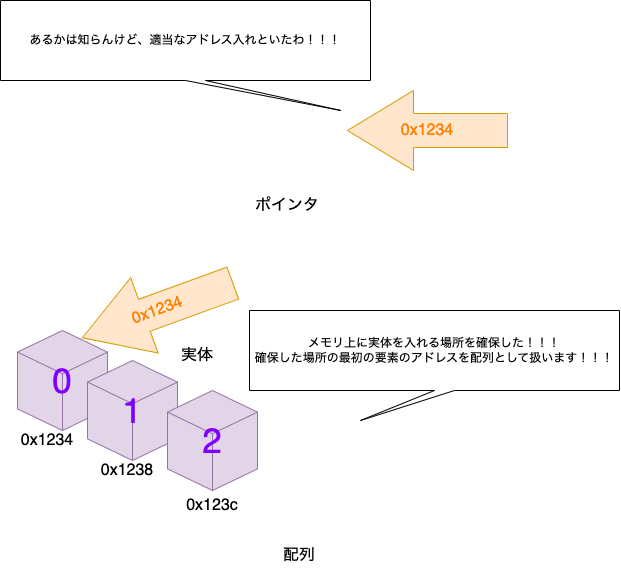

The diagram above was exported from draw.io. Its source (the exported page's mxGraphModel, read from the mxfile embedded in the PNG):
<mxGraphModel dx="846" dy="778" grid="1" gridSize="10" guides="1" tooltips="1" connect="1" arrows="1" fold="1" page="1" pageScale="1" pageWidth="827" pageHeight="1169" math="0" shadow="0">
  <root>
    <mxCell id="0" />
    <mxCell id="1" parent="0" />
    <mxCell id="qlO-poyhB3mKbAM3Pc_K-2" value="0x1238" style="text;html=1;strokeColor=none;fillColor=none;align=center;verticalAlign=middle;whiteSpace=wrap;rounded=0;fontSize=16;" vertex="1" parent="1">
      <mxGeometry x="237" y="525" width="60" height="30" as="geometry" />
    </mxCell>
    <mxCell id="qlO-poyhB3mKbAM3Pc_K-3" value="0x1234" style="shape=singleArrow;direction=west;whiteSpace=wrap;html=1;arrowWidth=0.425;arrowSize=0.4125;fillColor=#ffe6cc;strokeColor=#d79b00;fontSize=16;fontColor=#FF8000;" vertex="1" parent="1">
      <mxGeometry x="487" y="160" width="160" height="80" as="geometry" />
    </mxCell>
    <mxCell id="qlO-poyhB3mKbAM3Pc_K-4" value="実体" style="text;html=1;strokeColor=none;fillColor=none;align=center;verticalAlign=middle;whiteSpace=wrap;rounded=0;fontSize=16;" vertex="1" parent="1">
      <mxGeometry x="307" y="410" width="60" height="30" as="geometry" />
    </mxCell>
    <mxCell id="qlO-poyhB3mKbAM3Pc_K-5" value="ポインタ" style="text;html=1;strokeColor=none;fillColor=none;align=center;verticalAlign=middle;whiteSpace=wrap;rounded=0;fontSize=16;" vertex="1" parent="1">
      <mxGeometry x="377" y="260" width="100" height="30" as="geometry" />
    </mxCell>
    <mxCell id="qlO-poyhB3mKbAM3Pc_K-6" value="&lt;font color=&quot;#7f00ff&quot;&gt;&lt;span style=&quot;font-size: 35px;&quot;&gt;0&lt;/span&gt;&lt;/font&gt;" style="html=1;whiteSpace=wrap;shape=isoCube2;backgroundOutline=1;isoAngle=15;fillColor=#e1d5e7;strokeColor=#9673a6;" vertex="1" parent="1">
      <mxGeometry x="157" y="400" width="90" height="100" as="geometry" />
    </mxCell>
    <mxCell id="qlO-poyhB3mKbAM3Pc_K-7" value="&lt;font color=&quot;#7f00ff&quot;&gt;&lt;span style=&quot;font-size: 35px;&quot;&gt;1&lt;/span&gt;&lt;/font&gt;" style="html=1;whiteSpace=wrap;shape=isoCube2;backgroundOutline=1;isoAngle=15;fillColor=#e1d5e7;strokeColor=#9673a6;" vertex="1" parent="1">
      <mxGeometry x="227" y="430" width="90" height="100" as="geometry" />
    </mxCell>
    <mxCell id="qlO-poyhB3mKbAM3Pc_K-8" value="&lt;font color=&quot;#7f00ff&quot;&gt;&lt;span style=&quot;font-size: 35px;&quot;&gt;2&lt;/span&gt;&lt;/font&gt;" style="html=1;whiteSpace=wrap;shape=isoCube2;backgroundOutline=1;isoAngle=15;fillColor=#e1d5e7;strokeColor=#9673a6;" vertex="1" parent="1">
      <mxGeometry x="307" y="460" width="90" height="100" as="geometry" />
    </mxCell>
    <mxCell id="qlO-poyhB3mKbAM3Pc_K-9" value="0x1234" style="text;html=1;strokeColor=none;fillColor=none;align=center;verticalAlign=middle;whiteSpace=wrap;rounded=0;fontSize=16;" vertex="1" parent="1">
      <mxGeometry x="157" y="495" width="60" height="30" as="geometry" />
    </mxCell>
    <mxCell id="qlO-poyhB3mKbAM3Pc_K-10" value="0x123c" style="text;html=1;strokeColor=none;fillColor=none;align=center;verticalAlign=middle;whiteSpace=wrap;rounded=0;fontSize=16;" vertex="1" parent="1">
      <mxGeometry x="322" y="560" width="60" height="30" as="geometry" />
    </mxCell>
    <mxCell id="qlO-poyhB3mKbAM3Pc_K-13" value="あるかは知らんけど、適当なアドレス入れといたわ！！！" style="shape=callout;whiteSpace=wrap;html=1;perimeter=calloutPerimeter;position2=0.92;" vertex="1" parent="1">
      <mxGeometry x="140" y="70" width="370" height="110" as="geometry" />
    </mxCell>
    <mxCell id="qlO-poyhB3mKbAM3Pc_K-14" value="0x1234" style="shape=singleArrow;direction=west;whiteSpace=wrap;html=1;arrowWidth=0.425;arrowSize=0.4125;fillColor=#ffe6cc;strokeColor=#d79b00;fontSize=16;fontColor=#FF8000;rotation=-20;" vertex="1" parent="1">
      <mxGeometry x="217" y="340" width="160" height="80" as="geometry" />
    </mxCell>
    <mxCell id="qlO-poyhB3mKbAM3Pc_K-15" value="配列" style="text;html=1;strokeColor=none;fillColor=none;align=center;verticalAlign=middle;whiteSpace=wrap;rounded=0;fontSize=16;" vertex="1" parent="1">
      <mxGeometry x="389" y="610" width="100" height="30" as="geometry" />
    </mxCell>
    <mxCell id="qlO-poyhB3mKbAM3Pc_K-16" value="メモリ上に実体を入れる場所を確保した！！！&lt;br&gt;確保した場所の最初の要素のアドレスを配列として扱います！！！" style="shape=callout;whiteSpace=wrap;html=1;perimeter=calloutPerimeter;position2=0.3;" vertex="1" parent="1">
      <mxGeometry x="389" y="380" width="370" height="110" as="geometry" />
    </mxCell>
  </root>
</mxGraphModel>